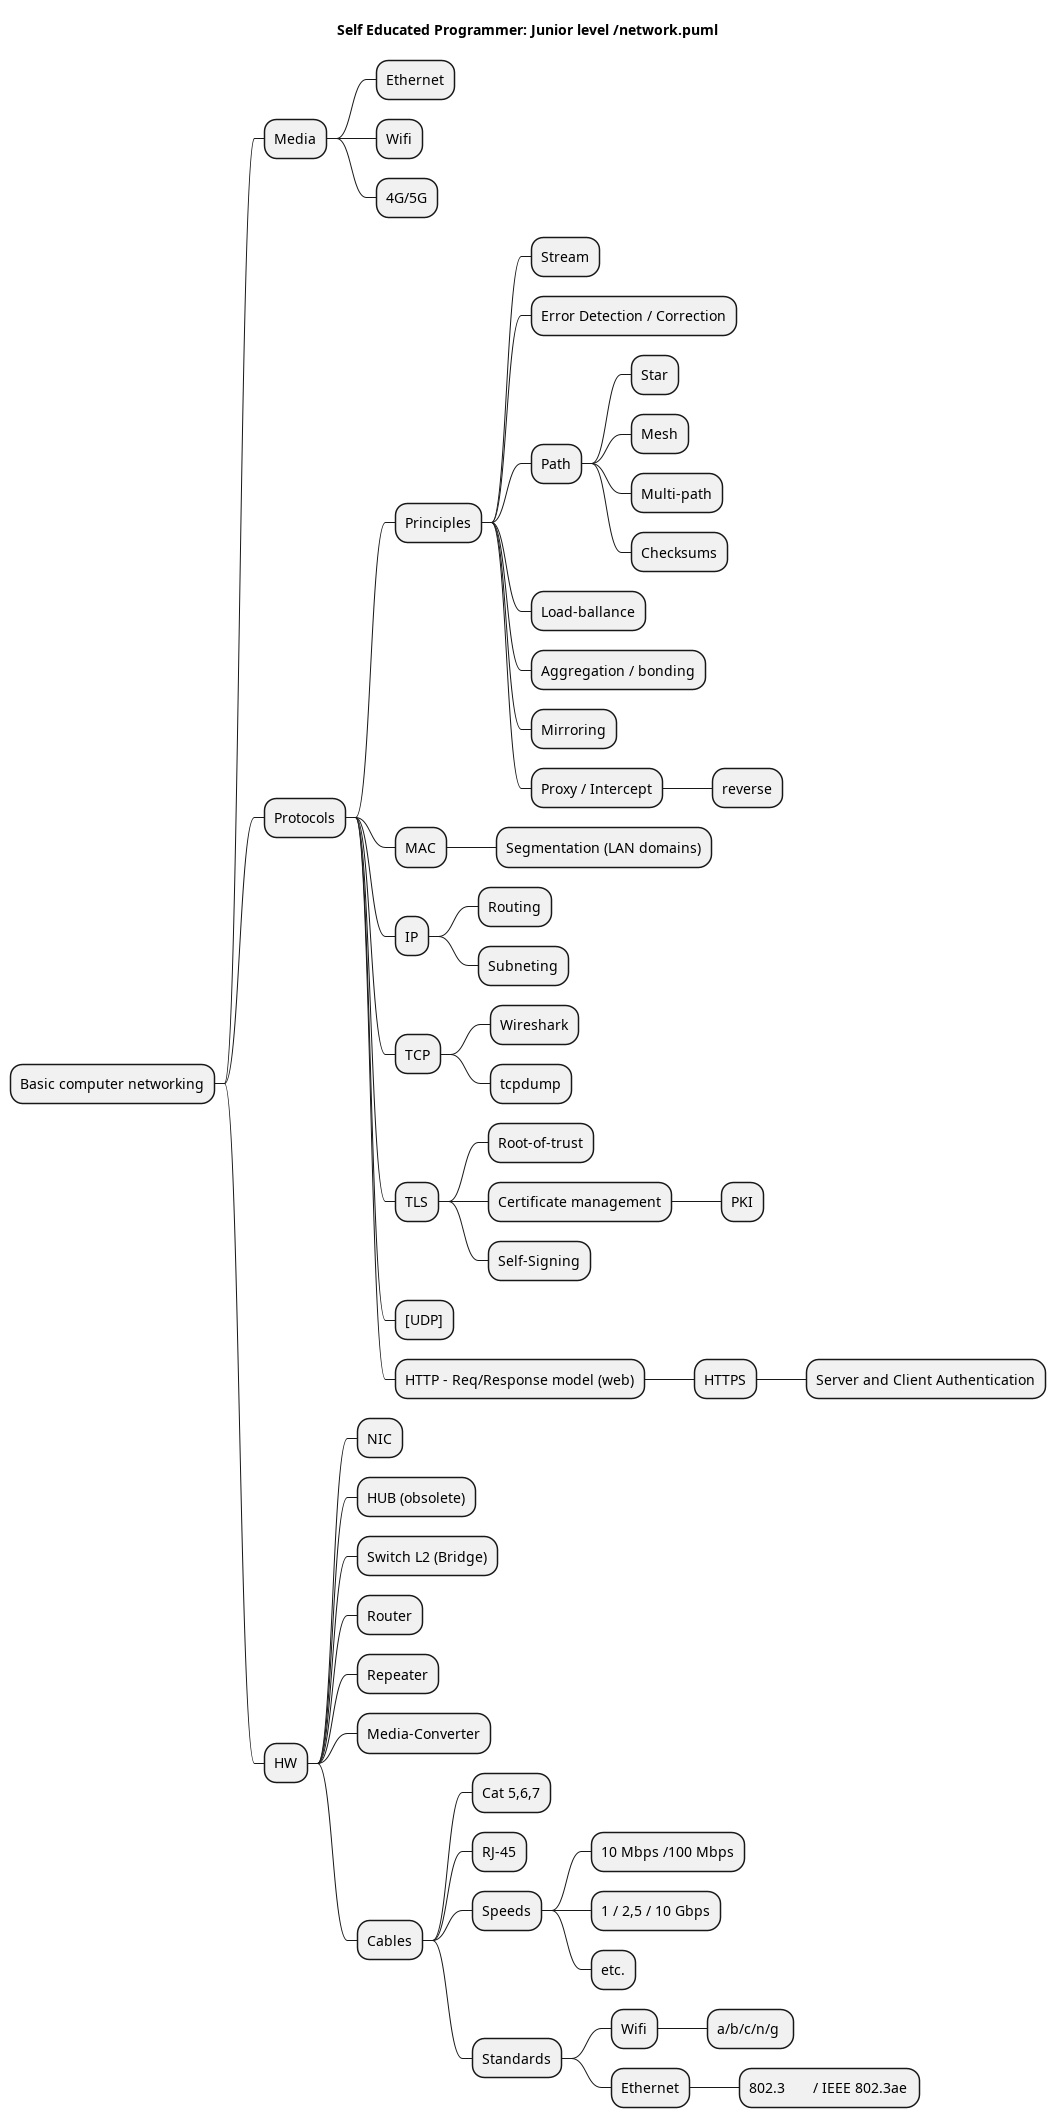

The diagram above was rendered by PlantUML. Its source (embedded in the PNG):
@startmindmap
title Self Educated Programmer: Junior level /network.puml

* Basic computer networking
** Media
*** Ethernet
*** Wifi
*** 4G/5G
** Protocols
*** Principles
**** Stream
**** Error Detection / Correction
**** Path
***** Star
***** Mesh
***** Multi-path
***** Checksums
**** Load-ballance
**** Aggregation / bonding
**** Mirroring
**** Proxy / Intercept
***** reverse
*** MAC
**** Segmentation (LAN domains)
*** IP
**** Routing
**** Subneting
*** TCP
**** Wireshark
**** tcpdump
*** TLS
**** Root-of-trust
**** Certificate management
***** PKI
**** Self-Signing
*** [UDP]
*** HTTP - Req/Response model (web)
**** HTTPS
***** Server and Client Authentication
** HW
*** NIC
*** HUB (obsolete)
*** Switch L2 (Bridge)
*** Router
*** Repeater
*** Media-Converter
*** Cables
**** Cat 5,6,7
**** RJ-45
**** Speeds
***** 10 Mbps /100 Mbps
***** 1 / 2,5 / 10 Gbps
***** etc.
**** Standards
***** Wifi
****** a/b/c/n/g 
***** Ethernet
****** 802.3	/ IEEE 802.3ae	

@endmindmap